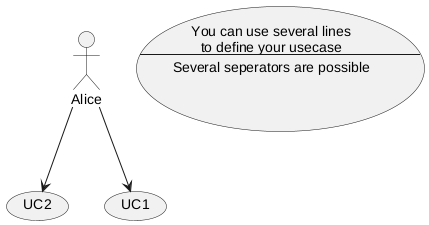

The diagram above was rendered by PlantUML. Its source (embedded in the PNG):
@startuml
:Alice: --> (UC2)
:Alice: --> (UC1)

usecase US3 as "You can use several lines
to define your usecase
--
Several seperators are possible


"

@enduml